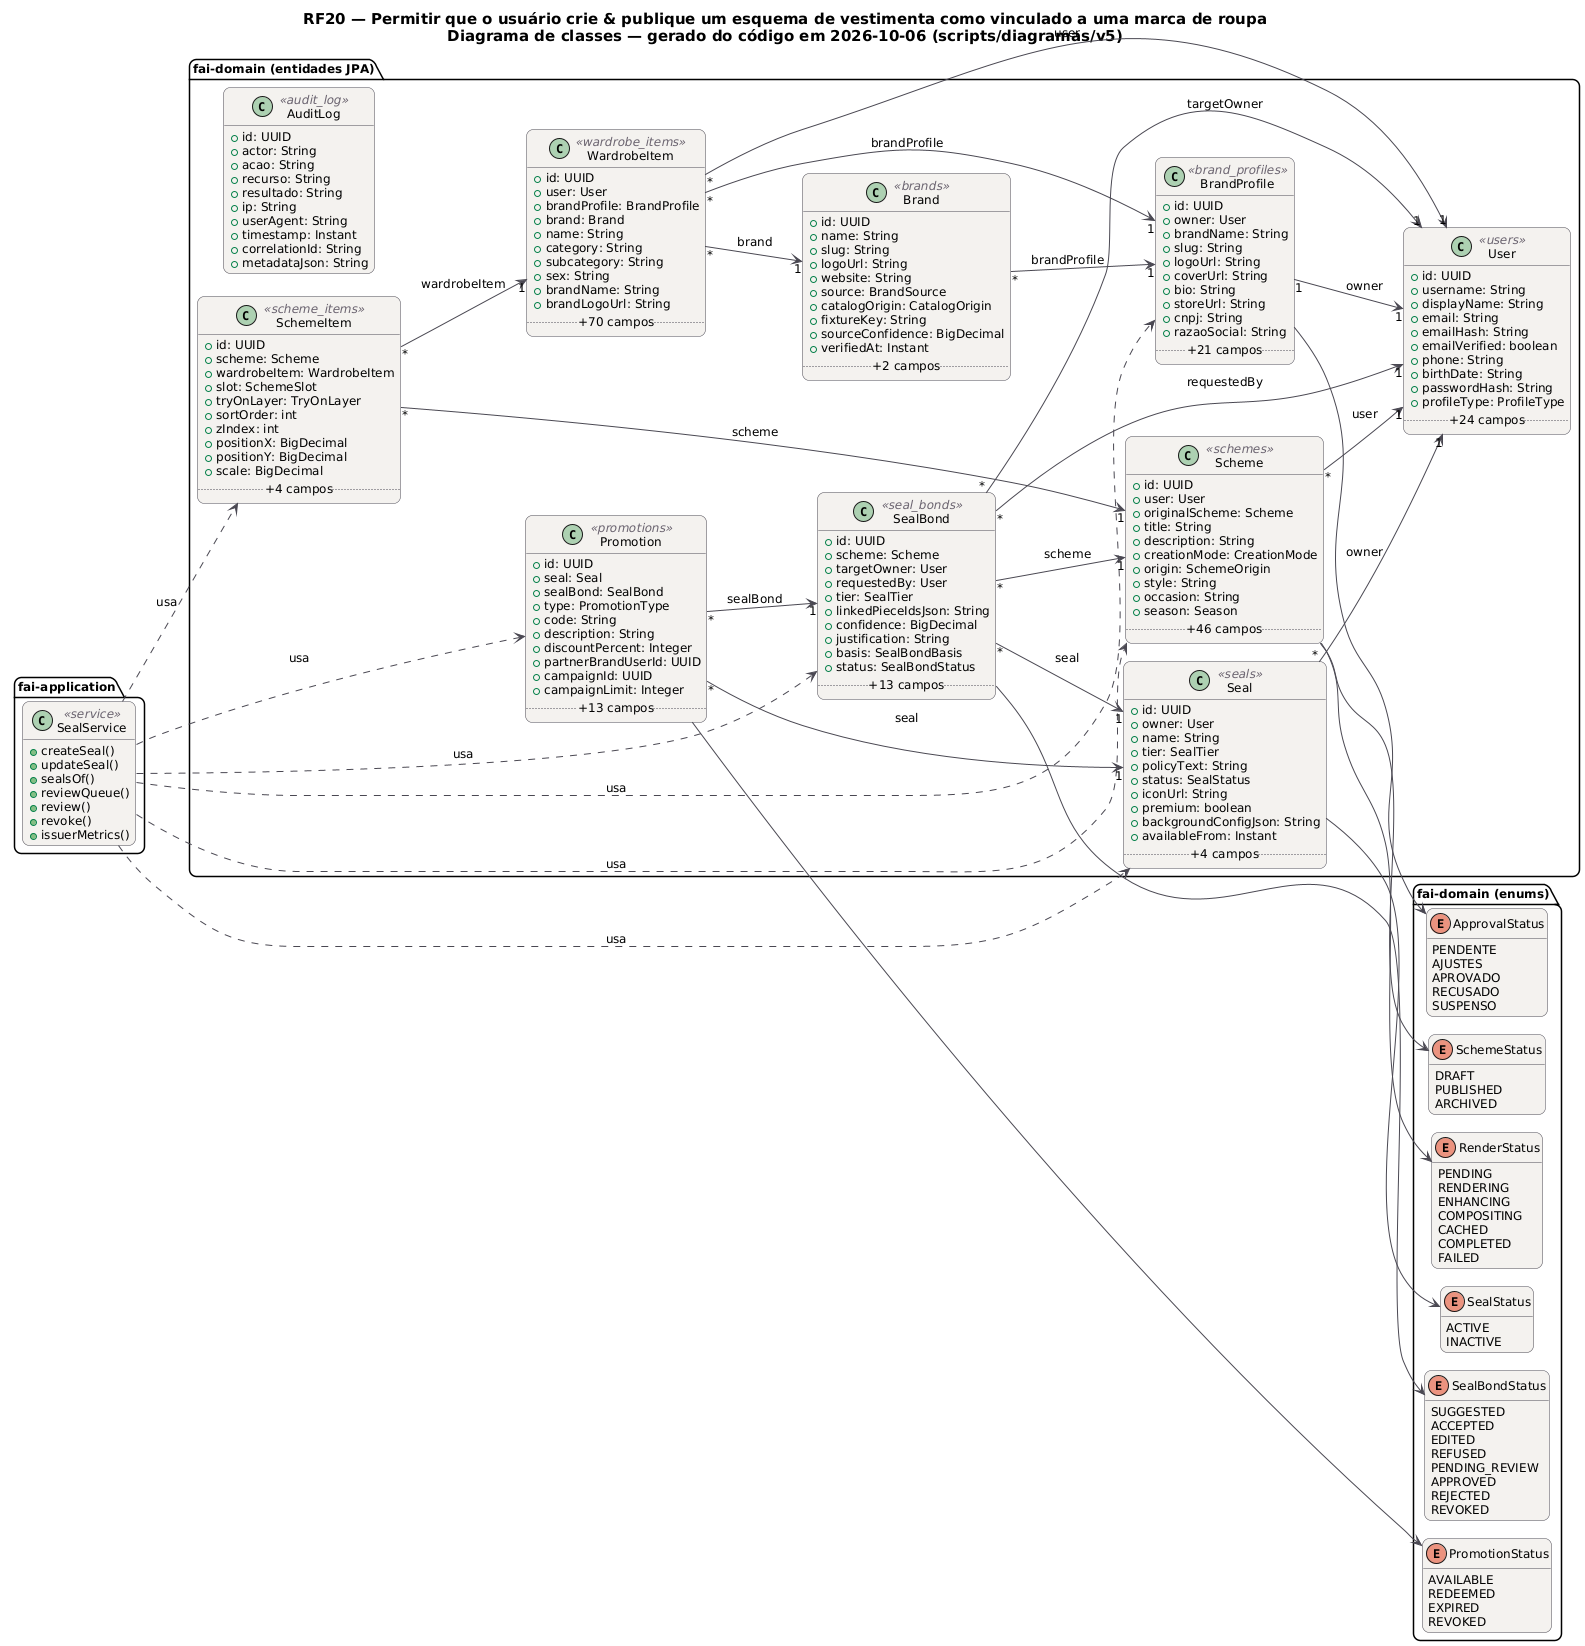

The diagram above was rendered by PlantUML. Its source (embedded in the PNG):
@startuml RF20_Classes
!pragma layout smetana
skinparam backgroundColor #FFFFFF
skinparam shadowing false
skinparam defaultFontName "DejaVu Sans"
skinparam defaultFontSize 12
skinparam titleFontSize 15
skinparam roundcorner 14
skinparam ArrowColor #52606D
skinparam note {
  BackgroundColor #FFFDEB
  BorderColor #D8CE78
  FontColor #554F24
}
skinparam class {
  BackgroundColor #F4F2EF
  BorderColor #4A4852
  ArrowColor #4A4852
  StereotypeFontColor #6B6470
}
hide empty members
left to right direction
title RF20 — Permitir que o usuário crie & publique um esquema de vestimenta como vinculado a uma marca de roupa\nDiagrama de classes — gerado do código em 2026-10-06 (scripts/diagramas/v5)

package "fai-domain (entidades JPA)" {
  class AuditLog <<audit_log>> {
    +id: UUID
    +actor: String
    +acao: String
    +recurso: String
    +resultado: String
    +ip: String
    +userAgent: String
    +timestamp: Instant
    +correlationId: String
    +metadataJson: String
  }
  class Brand <<brands>> {
    +id: UUID
    +name: String
    +slug: String
    +logoUrl: String
    +website: String
    +source: BrandSource
    +catalogOrigin: CatalogOrigin
    +fixtureKey: String
    +sourceConfidence: BigDecimal
    +verifiedAt: Instant
    .. +2 campos ..
  }
  class BrandProfile <<brand_profiles>> {
    +id: UUID
    +owner: User
    +brandName: String
    +slug: String
    +logoUrl: String
    +coverUrl: String
    +bio: String
    +storeUrl: String
    +cnpj: String
    +razaoSocial: String
    .. +21 campos ..
  }
  class Promotion <<promotions>> {
    +id: UUID
    +seal: Seal
    +sealBond: SealBond
    +type: PromotionType
    +code: String
    +description: String
    +discountPercent: Integer
    +partnerBrandUserId: UUID
    +campaignId: UUID
    +campaignLimit: Integer
    .. +13 campos ..
  }
  class Scheme <<schemes>> {
    +id: UUID
    +user: User
    +originalScheme: Scheme
    +title: String
    +description: String
    +creationMode: CreationMode
    +origin: SchemeOrigin
    +style: String
    +occasion: String
    +season: Season
    .. +46 campos ..
  }
  class SchemeItem <<scheme_items>> {
    +id: UUID
    +scheme: Scheme
    +wardrobeItem: WardrobeItem
    +slot: SchemeSlot
    +tryOnLayer: TryOnLayer
    +sortOrder: int
    +zIndex: int
    +positionX: BigDecimal
    +positionY: BigDecimal
    +scale: BigDecimal
    .. +4 campos ..
  }
  class Seal <<seals>> {
    +id: UUID
    +owner: User
    +name: String
    +tier: SealTier
    +policyText: String
    +status: SealStatus
    +iconUrl: String
    +premium: boolean
    +backgroundConfigJson: String
    +availableFrom: Instant
    .. +4 campos ..
  }
  class SealBond <<seal_bonds>> {
    +id: UUID
    +scheme: Scheme
    +targetOwner: User
    +requestedBy: User
    +tier: SealTier
    +linkedPieceIdsJson: String
    +confidence: BigDecimal
    +justification: String
    +basis: SealBondBasis
    +status: SealBondStatus
    .. +13 campos ..
  }
  class User <<users>> {
    +id: UUID
    +username: String
    +displayName: String
    +email: String
    +emailHash: String
    +emailVerified: boolean
    +phone: String
    +birthDate: String
    +passwordHash: String
    +profileType: ProfileType
    .. +24 campos ..
  }
  class WardrobeItem <<wardrobe_items>> {
    +id: UUID
    +user: User
    +brandProfile: BrandProfile
    +brand: Brand
    +name: String
    +category: String
    +subcategory: String
    +sex: String
    +brandName: String
    +brandLogoUrl: String
    .. +70 campos ..
  }
}
package "fai-domain (enums)" {
  enum ApprovalStatus {
    PENDENTE
    AJUSTES
    APROVADO
    RECUSADO
    SUSPENSO
  }
  enum PromotionStatus {
    AVAILABLE
    REDEEMED
    EXPIRED
    REVOKED
  }
  enum SchemeStatus {
    DRAFT
    PUBLISHED
    ARCHIVED
  }
  enum RenderStatus {
    PENDING
    RENDERING
    ENHANCING
    COMPOSITING
    CACHED
    COMPLETED
    FAILED
  }
  enum SealStatus {
    ACTIVE
    INACTIVE
  }
  enum SealBondStatus {
    SUGGESTED
    ACCEPTED
    EDITED
    REFUSED
    PENDING_REVIEW
    APPROVED
    REJECTED
    REVOKED
  }
}
package "fai-application" {
  class SealService <<service>> {
    +createSeal()
    +updateSeal()
    +sealsOf()
    +reviewQueue()
    +review()
    +revoke()
    +issuerMetrics()
  }
}
SealService ..> BrandProfile : usa
SealService ..> Promotion : usa
SealService ..> Scheme : usa
SealService ..> SchemeItem : usa
SealService ..> Seal : usa
SealService ..> SealBond : usa
Brand "*" --> "1" BrandProfile : brandProfile
BrandProfile "1" --> "1" User : owner
BrandProfile --> ApprovalStatus
Promotion "*" --> "1" Seal : seal
Promotion "*" --> "1" SealBond : sealBond
Promotion --> PromotionStatus
Scheme "*" --> "1" User : user
Scheme --> RenderStatus
Scheme --> SchemeStatus
SchemeItem "*" --> "1" Scheme : scheme
SchemeItem "*" --> "1" WardrobeItem : wardrobeItem
Seal "*" --> "1" User : owner
Seal --> SealStatus
SealBond "*" --> "1" Scheme : scheme
SealBond "*" --> "1" Seal : seal
SealBond "*" --> "1" User : requestedBy
SealBond "*" --> "1" User : targetOwner
SealBond --> SealBondStatus
WardrobeItem "*" --> "1" Brand : brand
WardrobeItem "*" --> "1" BrandProfile : brandProfile
WardrobeItem "*" --> "1" User : user
@enduml